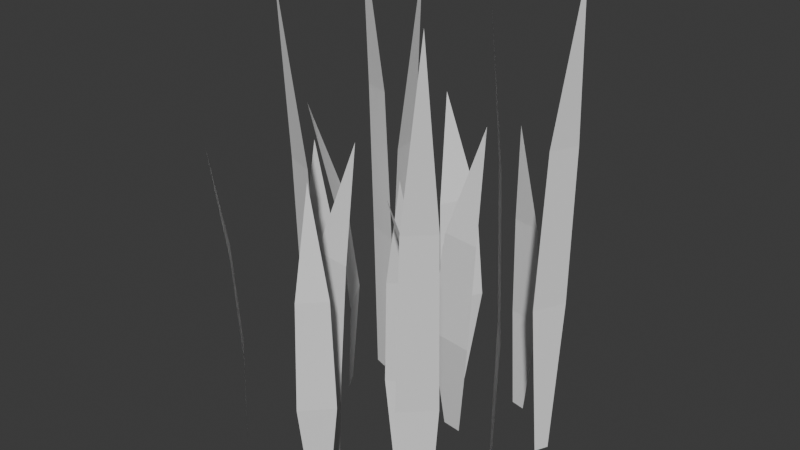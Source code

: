 # Source: grass.blend  (saved by Blender 4.3.34; exported with 4.5.12 LTS)
import bpy
from mathutils import Matrix  # noqa: F401  (used for matrix-valued properties, if any)

bpy.ops.wm.read_factory_settings(use_empty=True)
scene = bpy.context.scene
scene.name = 'Scene'

# ---- collections
col_collection = bpy.data.collections.new('Collection'); scene.collection.children.link(col_collection)

# ---- world
world_world = bpy.data.worlds.new('World'); scene.world = world_world
world_world.use_nodes = True; world_world.node_tree.nodes.clear()
_N = world_world.node_tree.nodes; _L = world_world.node_tree.links
n0 = _N.new('ShaderNodeOutputWorld'); n0.name = 'World Output'; n0.location = (300, 300)
n1 = _N.new('ShaderNodeBackground'); n1.name = 'Background'; n1.location = (10, 300)
n1.inputs[0].default_value = (0.05088, 0.05088, 0.05088, 1.0)
_L.new(n1.outputs[0], n0.inputs[0])
n0.is_active_output = True
world_world.color = (0.05088, 0.05088, 0.05088)
world_world.sun_shadow_jitter_overblur = 0.0

# ---- meshes
me_plane_014 = bpy.data.meshes.new('Plane.014')
me_plane_014.from_pydata([(0.04844, -0.0389, -0.0003684), (0.04235, -0.03019, -0.0003684), (0.02986, -0.04541, 0.1666), (0.04909, -0.04493, 0.1113), (0.0555, -0.04304, 0.05551), (0.04088, -0.02214, 0.05551), (0.03691, -0.02751, 0.1113), (0.001527, 0.003265, 6.603e-05), (0.002664, -0.004399, 6.603e-05), (0.01076, 0.0007182, 0.2531), (0.002294, 0.007294, 0.1693), (-0.0008288, 0.008398, 0.08473), (0.0019, -0.009995, 0.08473), (0.004568, -0.008032, 0.1693), (-0.03804, -0.01076, 0.0004014), (-0.04411, -0.01558, 0.0004014), (-0.03563, -0.02003, 0.1674), (-0.03417, -0.009407, 0.1121), (-0.03478, -0.006152, 0.05627), (-0.04933, -0.01772, 0.05627), (-0.0463, -0.01905, 0.1121), (-0.05093, 0.04644, 6.603e-05), (-0.05829, 0.04885, 6.603e-05), (-0.05733, 0.03932, 0.2531), (-0.04767, 0.04395, 0.1693), (-0.04528, 0.04625, 0.08473), (-0.06295, 0.05204, 0.08473), (-0.06239, 0.04877, 0.1693), (0.06592, -0.06264, 6.603e-05), (0.06047, -0.06815, 6.603e-05), (0.06942, -0.07156, 0.2531), (0.06961, -0.06084, 0.1693), (0.06862, -0.05768, 0.08473), (0.05553, -0.07089, 0.08473), (0.0587, -0.07185, 0.1693), (-0.01422, -0.04727, 6.603e-05), (-0.02153, -0.04469, 6.603e-05), (-0.02079, -0.05424, 0.2531), (-0.01102, -0.04983, 0.1693), (-0.008584, -0.04759, 0.08473), (-0.02612, -0.04139, 0.08473), (-0.02563, -0.04467, 0.1693), (-0.05825, -0.05487, 0.0004014), (-0.06399, -0.04967, 0.0004014), (-0.067, -0.05876, 0.1674), (-0.05629, -0.05847, 0.1121), (-0.05317, -0.05734, 0.05627), (-0.06695, -0.04486, 0.05627), (-0.06777, -0.04807, 0.1121), (0.03366, 0.06315, 0.0004014), (0.02607, 0.06471, 0.0004014), (0.0281, 0.05535, 0.1674), (0.03718, 0.06105, 0.1121), (0.03929, 0.0636, 0.05627), (0.02107, 0.06734, 0.05627), (0.022, 0.06416, 0.1121), (-0.01278, 0.05649, 0.0004014), (-0.00811, 0.06604, 0.0004014), (-0.02747, 0.06959, 0.1674), (-0.01774, 0.053, 0.1121), (-0.01298, 0.04831, 0.05627), (-0.001775, 0.07122, 0.05627), (-0.008399, 0.07209, 0.1121), (-0.02783, -0.02738, -0.0003684), (-0.01729, -0.02874, -0.0003684), (-0.02013, -0.009258, 0.1666), (-0.03272, -0.0238, 0.1113), (-0.03564, -0.02981, 0.05551), (-0.01034, -0.03307, 0.05551), (-0.01164, -0.02652, 0.1113), (-0.05254, 0.01757, 0.0004014), (-0.05802, 0.02667, 0.0004014), (-0.07152, 0.01233, 0.1674), (-0.0523, 0.01151, 0.1121), (-0.04577, 0.01296, 0.05627), (-0.05894, 0.0348, 0.05627), (-0.06327, 0.02971, 0.1121), (0.02286, -0.01999, 0.0004014), (0.01605, -0.02369, 0.0004014), (0.02364, -0.02953, 0.1674), (0.02691, -0.01933, 0.1121), (0.02688, -0.01602, 0.05627), (0.01054, -0.02489, 0.05627), (0.01329, -0.02672, 0.1121), (0.06197, 0.04439, 6.603e-05), (0.05866, 0.03738, 6.603e-05), (0.06823, 0.03715, 0.2531), (0.06484, 0.04732, 0.1693), (0.06286, 0.04997, 0.08473), (0.05492, 0.03315, 0.08473), (0.05823, 0.03331, 0.1693), (-0.001998, -0.06483, 0.0004014), (0.003388, -0.05926, 0.0004014), (-0.005599, -0.05595, 0.1674), (-0.005662, -0.06667, 0.1121), (-0.004636, -0.06982, 0.05627), (0.008293, -0.05646, 0.05627), (0.005112, -0.05554, 0.1121), (0.05382, 0.004334, 6.603e-05), (0.04893, 0.01034, 6.603e-05), (0.04459, 0.0018, 0.2531), (0.05523, 0.0004791, 0.1693), (0.05847, 0.001128, 0.08473), (0.04672, 0.01554, 0.08473), (0.04543, 0.01249, 0.1693), (0.007664, 0.02715, -0.0003684), (0.0182, 0.02579, -0.0003684), (0.01536, 0.04527, 0.1666), (0.002767, 0.03073, 0.1113), (-0.0001512, 0.02472, 0.05551), (0.02515, 0.02145, 0.05551), (0.02385, 0.02801, 0.1113)], [], [(3, 6, 2), (0, 1, 5, 4), (4, 5, 6, 3), (10, 13, 9), (7, 8, 12, 11), (11, 12, 13, 10), (17, 20, 16), (14, 15, 19, 18), (18, 19, 20, 17), (24, 27, 23), (21, 22, 26, 25), (25, 26, 27, 24), (31, 34, 30), (28, 29, 33, 32), (32, 33, 34, 31), (38, 41, 37), (35, 36, 40, 39), (39, 40, 41, 38), (45, 48, 44), (42, 43, 47, 46), (46, 47, 48, 45), (52, 55, 51), (49, 50, 54, 53), (53, 54, 55, 52), (59, 62, 58), (56, 57, 61, 60), (60, 61, 62, 59), (66, 69, 65), (63, 64, 68, 67), (67, 68, 69, 66), (73, 76, 72), (70, 71, 75, 74), (74, 75, 76, 73), (80, 83, 79), (77, 78, 82, 81), (81, 82, 83, 80), (87, 90, 86), (84, 85, 89, 88), (88, 89, 90, 87), (94, 97, 93), (91, 92, 96, 95), (95, 96, 97, 94), (101, 104, 100), (98, 99, 103, 102), (102, 103, 104, 101), (108, 111, 107), (105, 106, 110, 109), (109, 110, 111, 108)])
_uv = me_plane_014.uv_layers.new(name='UVMap')
_uv.uv.foreach_set('vector', [0.5033, 0.3483, 0.569, 0.3458, 0.5429, 0.525, 0.5066, 0.001247, 0.5395, 4.292e-06, 0.569, 0.1721, 0.4902, 0.175, 0.4902, 0.175, 0.569, 0.1721, 0.569, 0.3458, 0.5033, 0.3483, 0.04768, 0.529, 0.09603, 0.5281, 0.07667, 0.7912, 0.05009, 0.0004471, 0.07427, 4.32e-06, 0.09603, 0.264, 0.03801, 0.265, 0.03801, 0.265, 0.09603, 0.264, 0.09603, 0.5281, 0.04768, 0.529, 0.787, 0.348, 0.8353, 0.3493, 0.8063, 0.5226, 0.8088, 4.32e-06, 0.8329, 0.0006737, 0.845, 0.1753, 0.787, 0.1737, 0.787, 0.1737, 0.845, 0.1753, 0.8353, 0.3493, 0.787, 0.348, 0.214, 0.528, 0.2623, 0.5289, 0.2333, 0.791, 0.2357, 4.321e-06, 0.2599, 0.0004469, 0.272, 0.2649, 0.214, 0.2639, 0.214, 0.2639, 0.272, 0.2649, 0.2623, 0.5289, 0.214, 0.528, 0.1063, 0.529, 0.1547, 0.5281, 0.1353, 0.7912, 0.1088, 0.000447, 0.1329, 4.291e-06, 0.1547, 0.2639, 0.09667, 0.265, 0.09667, 0.265, 0.1547, 0.2639, 0.1547, 0.5281, 0.1063, 0.529, 0.2823, 0.5289, 0.3306, 0.528, 0.3113, 0.791, 0.2847, 0.0004469, 0.3089, 4.292e-06, 0.3306, 0.2639, 0.2726, 0.2649, 0.2726, 0.2649, 0.3306, 0.2639, 0.3306, 0.528, 0.2823, 0.5289, 0.9042, 0.3479, 0.9525, 0.3493, 0.9235, 0.5225, 0.9259, 4.292e-06, 0.95, 0.0006735, 0.9621, 0.1753, 0.9042, 0.1737, 0.9042, 0.1737, 0.9621, 0.1753, 0.9525, 0.3493, 0.9042, 0.3479, 0.9627, 0.3479, 1.011, 0.3492, 0.9821, 0.5224, 0.9845, 4.292e-06, 1.009, 0.0006733, 1.021, 0.1752, 0.9627, 0.1736, 0.9627, 0.1736, 1.021, 0.1752, 1.011, 0.3492, 0.9627, 0.3479, 0.3444, 0.3485, 0.4101, 0.346, 0.384, 0.5253, 0.3477, 0.001247, 0.3806, 4.292e-06, 0.4101, 0.1722, 0.3313, 0.1751, 0.3313, 0.1751, 0.4101, 0.1722, 0.4101, 0.346, 0.3444, 0.3485, 0.6622, 0.3482, 0.7278, 0.3457, 0.7017, 0.5249, 0.6655, 0.001246, 0.6983, 4.291e-06, 0.7278, 0.172, 0.649, 0.175, 0.649, 0.175, 0.7278, 0.172, 0.7278, 0.3457, 0.6622, 0.3482, 0.4239, 0.3484, 0.4896, 0.3459, 0.4635, 0.5252, 0.4272, 0.001247, 0.46, 4.292e-06, 0.4896, 0.1721, 0.4107, 0.1751, 0.4107, 0.1751, 0.4896, 0.1721, 0.4896, 0.3459, 0.4239, 0.3484, 0.7284, 0.348, 0.7767, 0.3494, 0.7478, 0.5227, 0.7502, 4.292e-06, 0.7743, 0.0006737, 0.7864, 0.1753, 0.7284, 0.1737, 0.7284, 0.1737, 0.7864, 0.1753, 0.7767, 0.3494, 0.7284, 0.348, 0.1553, 0.528, 0.2037, 0.5289, 0.1747, 0.791, 0.1771, 4.32e-06, 0.2013, 0.0004469, 0.2133, 0.265, 0.1553, 0.2639, 0.1553, 0.2639, 0.2133, 0.265, 0.2037, 0.5289, 0.1553, 0.528, 0.8553, 0.3493, 0.9035, 0.348, 0.8842, 0.5225, 0.8577, 0.0006735, 0.8818, 4.292e-06, 0.9035, 0.1737, 0.8456, 0.1753, 0.8456, 0.1753, 0.9035, 0.1737, 0.9035, 0.348, 0.8553, 0.3493, -0.01098, 0.529, 0.03737, 0.5281, 0.018, 0.7912, -0.00857, 0.000447, 0.01561, 4.292e-06, 0.03737, 0.264, -0.02066, 0.265, -0.02066, 0.265, 0.03737, 0.264, 0.03737, 0.5281, -0.01098, 0.529, 0.5828, 0.3482, 0.6484, 0.3457, 0.6223, 0.5249, 0.5861, 0.001246, 0.6189, 4.321e-06, 0.6484, 0.172, 0.5696, 0.175, 0.5696, 0.175, 0.6484, 0.172, 0.6484, 0.3457, 0.5828, 0.3482])
me_plane_014.update()

# ---- objects
ob_grass = bpy.data.objects.new('grass', me_plane_014)

# ---- transforms, parenting, visibility, modifiers, constraints
ob_grass.location = (0.0, 0.0, 0.0)

# ---- collection membership
col_collection.objects.link(ob_grass)

# ---- scene / render settings (as saved in the file)
scene.frame_start = 1; scene.frame_end = 250; scene.frame_set(0)
scene.render.engine = 'BLENDER_EEVEE_NEXT'
bpy.context.view_layer.update()

# ---- added for rendering (the .blend has no active camera and no usable light): camera, sun
cam_auto = bpy.data.cameras.new('AutoCamera')
cam_auto.lens = 50.0
cam_auto.sensor_width = 36.0
cam_auto.clip_end = 1000.0
ob_auto_camera = bpy.data.objects.new('AutoCamera', cam_auto)
scene.collection.objects.link(ob_auto_camera)
ob_auto_camera.location = (0.298698, -0.359457, 0.366095)
ob_auto_camera.rotation_euler = (1.09748, -7.21219e-08, 0.694738)
scene.camera = ob_auto_camera
light_auto_sun = bpy.data.lights.new('AutoSun', 'SUN')
light_auto_sun.energy = 3.0
light_auto_sun.angle = 0.0523599
ob_auto_sun = bpy.data.objects.new('AutoSun', light_auto_sun)
scene.collection.objects.link(ob_auto_sun)
ob_auto_sun.rotation_euler = (0.872665, 0.174533, 0.523599)
bpy.context.view_layer.update()
